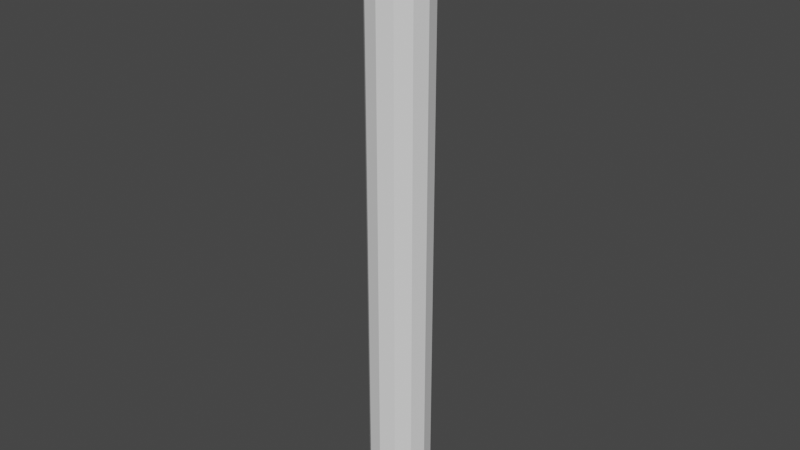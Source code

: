 # Source: rope3.blend  (saved by Blender 2.83.21; exported with 4.5.12 LTS)
import bpy
from mathutils import Matrix  # noqa: F401  (used for matrix-valued properties, if any)

bpy.ops.wm.read_factory_settings(use_empty=True)
scene = bpy.context.scene
scene.name = 'Scene'

# ---- collections
col_collection = bpy.data.collections.new('Collection'); scene.collection.children.link(col_collection)

# ---- world
world_world = bpy.data.worlds.new('World'); scene.world = world_world
world_world.use_nodes = True; world_world.node_tree.nodes.clear()
_N = world_world.node_tree.nodes; _L = world_world.node_tree.links
n0 = _N.new('ShaderNodeOutputWorld'); n0.name = 'World Output'; n0.location = (300, 300)
n1 = _N.new('ShaderNodeBackground'); n1.name = 'Background'; n1.location = (10, 300)
n1.inputs[0].default_value = (0.05088, 0.05088, 0.05088, 1.0)
_L.new(n1.outputs[0], n0.inputs[0])
n0.is_active_output = True
world_world.color = (0.05088, 0.05088, 0.05088)
world_world.use_sun_shadow = False
world_world.sun_shadow_jitter_overblur = 0.0

# ---- meshes
me_cylinder = bpy.data.meshes.new('Cylinder')
me_cylinder.from_pydata([(-2.68e-08, 0.1002, -4.768e-07), (-2.68e-08, 0.1002, 2.0), (0.05039, 0.08675, -4.768e-07), (0.05039, 0.08675, 2.0), (0.08728, 0.05008, -4.768e-07), (0.08728, 0.05008, 2.0), (0.1008, -1.295e-07, -4.768e-07), (0.1008, -1.295e-07, 2.0), (0.08728, -0.05008, -4.768e-07), (0.08728, -0.05008, 2.0), (0.05039, -0.08675, -4.768e-07), (0.05039, -0.08675, 2.0), (-1.158e-08, -0.1002, -4.768e-07), (-1.158e-08, -0.1002, 2.0), (-0.05039, -0.08675, -4.768e-07), (-0.05039, -0.08675, 2.0), (-0.08728, -0.05008, -4.768e-07), (-0.08728, -0.05008, 2.0), (-0.1008, -1.717e-07, -4.768e-07), (-0.1008, -1.717e-07, 2.0), (-0.08728, 0.05008, -4.768e-07), (-0.08728, 0.05008, 2.0), (-0.05039, 0.08675, -4.768e-07), (-0.05039, 0.08675, 2.0)], [], [(0, 1, 3, 2), (2, 3, 5, 4), (4, 5, 7, 6), (6, 7, 9, 8), (8, 9, 11, 10), (10, 11, 13, 12), (12, 13, 15, 14), (14, 15, 17, 16), (16, 17, 19, 18), (18, 19, 21, 20), (3, 1, 23, 21, 19, 17, 15, 13, 11, 9, 7, 5), (20, 21, 23, 22), (22, 23, 1, 0), (0, 2, 4, 6, 8, 10, 12, 14, 16, 18, 20, 22)])
_uv = me_cylinder.uv_layers.new(name='UVMap')
_uv.uv.foreach_set('vector', [1.0, 0.5, 1.0, 1.0, 0.9167, 1.0, 0.9167, 0.5, 0.9167, 0.5, 0.9167, 1.0, 0.8333, 1.0, 0.8333, 0.5, 0.8333, 0.5, 0.8333, 1.0, 0.75, 1.0, 0.75, 0.5, 0.75, 0.5, 0.75, 1.0, 0.6667, 1.0, 0.6667, 0.5, 0.6667, 0.5, 0.6667, 1.0, 0.5833, 1.0, 0.5833, 0.5, 0.5833, 0.5, 0.5833, 1.0, 0.5, 1.0, 0.5, 0.5, 0.5, 0.5, 0.5, 1.0, 0.4167, 1.0, 0.4167, 0.5, 0.4167, 0.5, 0.4167, 1.0, 0.3333, 1.0, 0.3333, 0.5, 0.3333, 0.5, 0.3333, 1.0, 0.25, 1.0, 0.25, 0.5, 0.25, 0.5, 0.25, 1.0, 0.1667, 1.0, 0.1667, 0.5, 0.37, 0.4578, 0.25, 0.49, 0.13, 0.4578, 0.04215, 0.37, 0.01, 0.25, 0.04215, 0.13, 0.13, 0.04215, 0.25, 0.01, 0.37, 0.04215, 0.4578, 0.13, 0.49, 0.25, 0.4578, 0.37, 0.1667, 0.5, 0.1667, 1.0, 0.08333, 1.0, 0.08333, 0.5, 0.08333, 0.5, 0.08333, 1.0, 7.451e-08, 1.0, 7.451e-08, 0.5, 0.75, 0.49, 0.87, 0.4578, 0.9578, 0.37, 0.99, 0.25, 0.9578, 0.13, 0.87, 0.04215, 0.75, 0.01, 0.63, 0.04215, 0.5422, 0.13, 0.51, 0.25, 0.5422, 0.37, 0.63, 0.4578])
me_cylinder.use_remesh_fix_poles = True
me_cylinder.use_remesh_preserve_attributes = False
me_cylinder.use_mirror_vertex_groups = False
me_cylinder.update()

# ---- objects
ob_cylinder = bpy.data.objects.new('Cylinder', me_cylinder)

# ---- transforms, parenting, visibility, modifiers, constraints
ob_cylinder.location = (0.0, 0.0, 0.0)
ob_cylinder.lineart.crease_threshold = 0.0
_vg = ob_cylinder.vertex_groups.new(name='Bone')
for _i, _w in zip([0, 1, 2, 3, 4, 5, 6, 7, 8, 9, 10, 11, 12, 13, 14, 15, 16, 17, 18, 19, 20, 21, 22, 23], [0.9993, 0.5004, 0.9992, 0.5004, 0.9993, 0.5004, 0.9992, 0.5004, 0.9993, 0.5004, 0.9992, 0.5004, 0.9993, 0.5004, 0.9992, 0.5004, 0.9993, 0.5004, 0.9992, 0.5004, 0.9992, 0.5004, 0.9992, 0.5004]): _vg.add([_i], _w, 'REPLACE')
_vg = ob_cylinder.vertex_groups.new(name='Bone.001')
for _i, _w in zip([1, 3, 5, 7, 9, 11, 13, 15, 17, 19, 21, 23], [0.4996, 0.4996, 0.4996, 0.4996, 0.4996, 0.4996, 0.4996, 0.4996, 0.4996, 0.4996, 0.4996, 0.4996]): _vg.add([_i], _w, 'REPLACE')
_m = ob_cylinder.modifiers.new('Armature', 'ARMATURE')

# ---- collection membership
col_collection.objects.link(ob_cylinder)

# ---- scene / render settings (as saved in the file)
scene.frame_start = 1; scene.frame_end = 250; scene.frame_set(1)
scene.render.engine = 'BLENDER_EEVEE_NEXT'
scene.cycles.use_denoising = False
scene.cycles.samples = 128
scene.cycles.sampling_pattern = 'TABULATED_SOBOL'
scene.cycles.use_adaptive_sampling = False
scene.cycles.use_light_tree = False
scene.view_settings.view_transform = 'Filmic'
bpy.context.view_layer.update()

# ---- added for rendering (the .blend has no active camera and no usable light): camera, sun
cam_auto = bpy.data.cameras.new('AutoCamera')
cam_auto.lens = 50.0
cam_auto.sensor_width = 36.0
cam_auto.clip_end = 1000.0
ob_auto_camera = bpy.data.objects.new('AutoCamera', cam_auto)
scene.collection.objects.link(ob_auto_camera)
ob_auto_camera.location = (1.86904, -2.24284, 2.49523)
ob_auto_camera.rotation_euler = (1.09748, -7.21219e-08, 0.694738)
scene.camera = ob_auto_camera
light_auto_sun = bpy.data.lights.new('AutoSun', 'SUN')
light_auto_sun.energy = 3.0
light_auto_sun.angle = 0.0523599
ob_auto_sun = bpy.data.objects.new('AutoSun', light_auto_sun)
scene.collection.objects.link(ob_auto_sun)
ob_auto_sun.rotation_euler = (0.872665, 0.174533, 0.523599)
bpy.context.view_layer.update()
